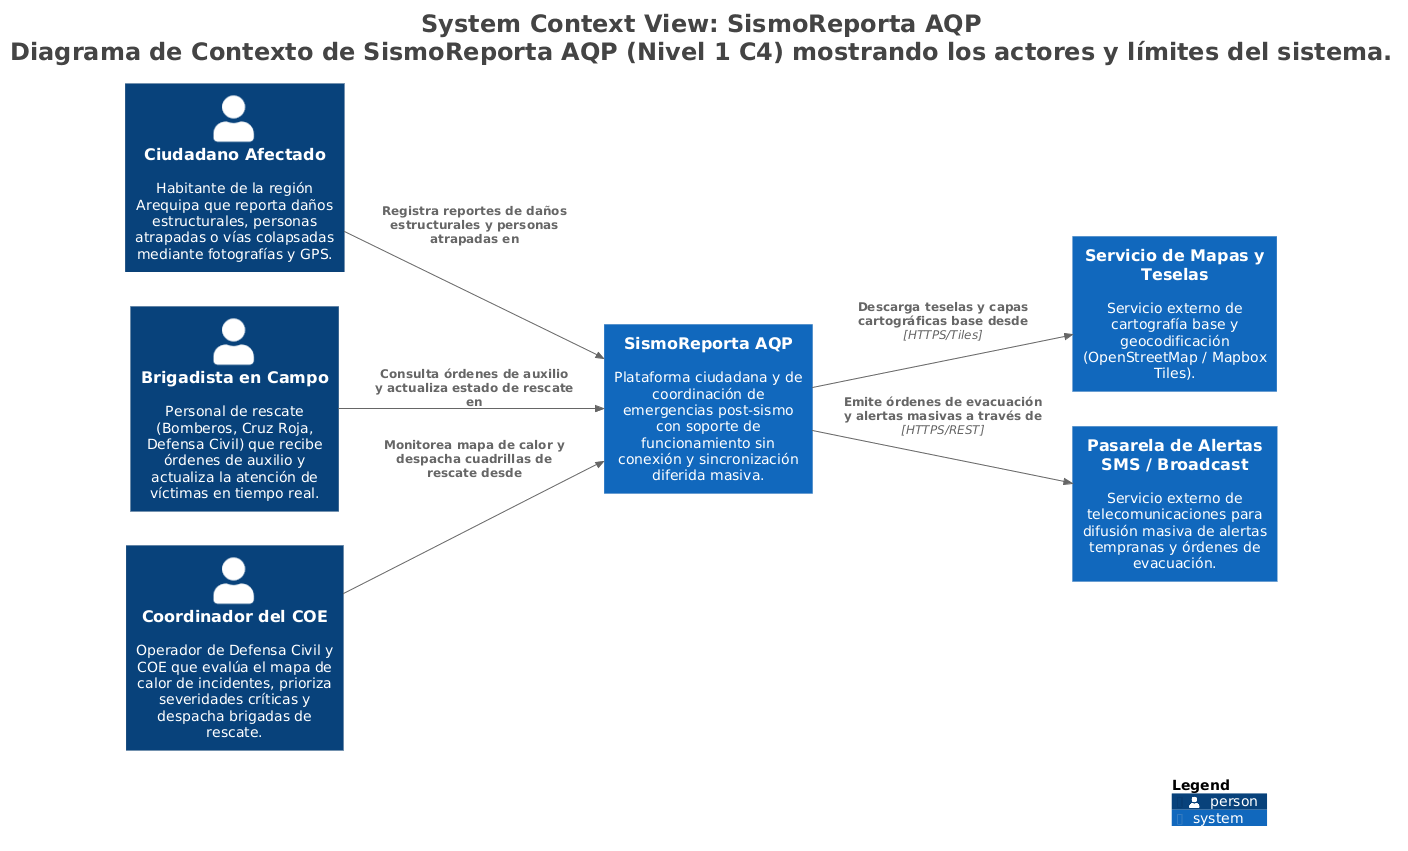

The diagram above was rendered by PlantUML. Its source (embedded in the PNG):
@startuml
title <size:24>System Context View: SismoReporta AQP</size>\n<size:24>Diagrama de Contexto de SismoReporta AQP (Nivel 1 C4) mostrando los actores y límites del sistema.</size>

set separator none
left to right direction

<style>
  root {
    BackgroundColor: #ffffff
    FontColor: #444444
  }
</style>

!include <C4/C4>
!include <C4/C4_Context>

Person(CiudadanoAfectado, "Ciudadano Afectado", $descr="Habitante de la región Arequipa que reporta daños estructurales, personas atrapadas o vías colapsadas mediante fotografías y GPS.", $tags="", $link="")
Person(BrigadistaenCampo, "Brigadista en Campo", $descr="Personal de rescate (Bomberos, Cruz Roja, Defensa Civil) que recibe órdenes de auxilio y actualiza la atención de víctimas en tiempo real.", $tags="", $link="")
Person(CoordinadordelCOE, "Coordinador del COE", $descr="Operador de Defensa Civil y COE que evalúa el mapa de calor de incidentes, prioriza severidades críticas y despacha brigadas de rescate.", $tags="", $link="")
System(ServiciodeMapasyTeselas, "Servicio de Mapas y Teselas", $descr="Servicio externo de cartografía base y geocodificación (OpenStreetMap / Mapbox Tiles).", $tags="", $link="")
System(PasareladeAlertasSMSBroadcast, "Pasarela de Alertas SMS / Broadcast", $descr="Servicio externo de telecomunicaciones para difusión masiva de alertas tempranas y órdenes de evacuación.", $tags="", $link="")
System(SismoReportaAQP, "SismoReporta AQP", $descr="Plataforma ciudadana y de coordinación de emergencias post-sismo con soporte de funcionamiento sin conexión y sincronización diferida masiva.", $tags="", $link="")

Rel(CiudadanoAfectado, SismoReportaAQP, "Registra reportes de daños estructurales y personas atrapadas en", $techn="", $tags="", $link="")
Rel(BrigadistaenCampo, SismoReportaAQP, "Consulta órdenes de auxilio y actualiza estado de rescate en", $techn="", $tags="", $link="")
Rel(CoordinadordelCOE, SismoReportaAQP, "Monitorea mapa de calor y despacha cuadrillas de rescate desde", $techn="", $tags="", $link="")
Rel(SismoReportaAQP, ServiciodeMapasyTeselas, "Descarga teselas y capas cartográficas base desde", $techn="HTTPS/Tiles", $tags="", $link="")
Rel(SismoReportaAQP, PasareladeAlertasSMSBroadcast, "Emite órdenes de evacuación y alertas masivas a través de", $techn="HTTPS/REST", $tags="", $link="")

SHOW_LEGEND(true)
hide stereotypes
@enduml